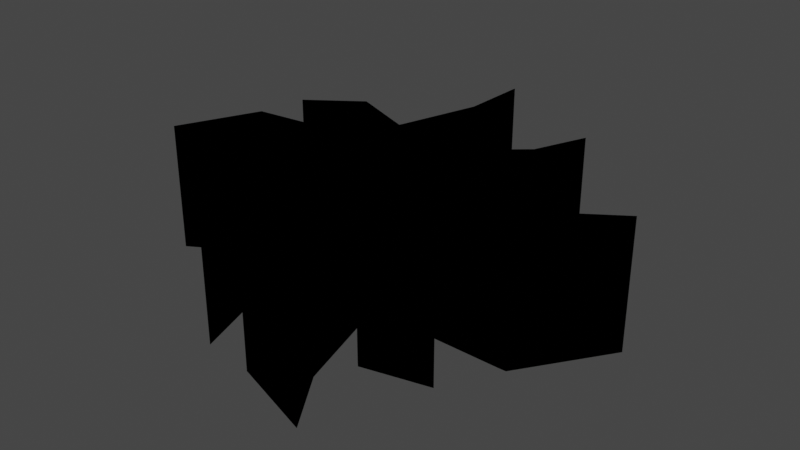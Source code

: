 # Source: Rift1.blend  (saved by Blender 3.0.42; exported with 4.5.12 LTS)
import bpy
from mathutils import Matrix  # noqa: F401  (used for matrix-valued properties, if any)

bpy.ops.wm.read_factory_settings(use_empty=True)
scene = bpy.context.scene
scene.name = 'Scene'

# ---- collections
col_r1_svg = bpy.data.collections.new('R1.svg'); scene.collection.children.link(col_r1_svg)

# ---- materials (node trees are filled in below, after node groups)
mat_svgmat_001 = bpy.data.materials.new('SVGMat.001')
mat_svgmat_001.use_transparent_shadow = False
mat_svgmat_001.diffuse_color = (0.0, 0.0, 0.0, 1.0)

# ---- material node trees

# ---- world
world_world = bpy.data.worlds.new('World'); scene.world = world_world
world_world.use_nodes = True; world_world.node_tree.nodes.clear()
_N = world_world.node_tree.nodes; _L = world_world.node_tree.links
n0 = _N.new('ShaderNodeOutputWorld'); n0.name = 'World Output'; n0.location = (300, 300)
n1 = _N.new('ShaderNodeBackground'); n1.name = 'Background'; n1.location = (10, 300)
n1.inputs[0].default_value = (0.05088, 0.05088, 0.05088, 1.0)
_L.new(n1.outputs[0], n0.inputs[0])
n0.is_active_output = True
world_world.color = (0.05088, 0.05088, 0.05088)
world_world.use_sun_shadow = False
world_world.sun_shadow_jitter_overblur = 0.0

# ---- meshes
me_curve = bpy.data.meshes.new('Curve')
me_curve.from_pydata([(-0.01671, 0.06213, 0.0), (-0.02787, 0.02899, 0.0), (-0.02858, 0.02735, 0.0), (-0.05803, 0.03847, 0.0), (-0.08183, 0.02286, 0.0), (-0.06269, 0.02273, 0.0), (-0.0422, 0.007392, 0.0), (-0.08569, 0.002837, 0.0), (-0.102, -0.03032, 0.0), (-0.09378, -0.02582, 0.0), (-0.06998, -0.01254, 0.0), (-0.04399, -0.02073, 0.0), (-0.04691, -0.02514, 0.0), (-0.0615, -0.04633, 0.0), (-0.06259, -0.04827, 0.0), (-0.03227, -0.07358, 0.0), (-0.0406, -0.05011, 0.0), (-0.02892, -0.03228, 0.0), (-0.01332, -0.06562, 0.0), (-0.008137, -0.07652, 0.0), (0.03043, -0.08818, 0.0), (0.03043, -0.08801, 0.0), (0.01366, -0.06432, 0.0), (0.003481, -0.0313, 0.0), (0.01979, -0.04817, 0.0), (0.02178, -0.05008, 0.0), (0.02179, -0.05008, 0.0), (0.05235, -0.0434, 0.0), (0.0334, -0.03742, 0.0), (0.02087, -0.01927, 0.0), (0.06269, -0.01994, 0.0), (0.06648, -0.01988, 0.0), (0.06951, -0.0159, 0.0), (0.09346, 0.01598, 0.0), (0.06318, -0.002839, 0.0), (0.02156, 0.006085, 0.0), (0.02429, 0.009671, 0.0), (0.03446, 0.02219, 0.0), (0.0475, 0.03822, 0.0), (0.04081, 0.06294, 0.0), (0.0384, 0.05765, 0.0), (0.03102, 0.04096, 0.0), (0.01229, 0.02628, 0.0), (0.0094, 0.02424, 0.0), (0.001435, 0.06041, 0.0), (-0.01583, 0.09047, 0.0), (-0.01599, 0.08977, 0.0), (-0.01583, 0.09047, 1.5), (-0.01599, 0.08977, 1.5), (0.001435, 0.06041, 1.5), (-0.01671, 0.06213, 1.5), (-0.02787, 0.02899, 1.5), (0.04081, 0.06294, 1.5), (0.0384, 0.05765, 1.5), (0.03102, 0.04096, 1.5), (0.0475, 0.03822, 1.5), (-0.05803, 0.03847, 1.5), (-0.08183, 0.02286, 1.5), (-0.02858, 0.02735, 1.5), (0.01229, 0.02628, 1.5), (0.03446, 0.02219, 1.5), (0.0094, 0.02424, 1.5), (-0.06269, 0.02273, 1.5), (-0.0422, 0.007392, 1.5), (0.02429, 0.009671, 1.5), (0.02156, 0.006085, 1.5), (-0.08569, 0.002837, 1.5), (0.09346, 0.01598, 1.5), (0.06318, -0.002839, 1.5), (0.06951, -0.0159, 1.5), (-0.06998, -0.01254, 1.5), (-0.04399, -0.02073, 1.5), (-0.09378, -0.02582, 1.5), (-0.102, -0.03032, 1.5), (0.02087, -0.01927, 1.5), (0.06648, -0.01988, 1.5), (0.06269, -0.01994, 1.5), (-0.04691, -0.02514, 1.5), (0.003481, -0.0313, 1.5), (0.0334, -0.03742, 1.5), (-0.02892, -0.03228, 1.5), (-0.0615, -0.04633, 1.5), (0.01979, -0.04817, 1.5), (0.05235, -0.0434, 1.5), (-0.0406, -0.05011, 1.5), (-0.06259, -0.04827, 1.5), (0.02178, -0.05008, 1.5), (0.01366, -0.06432, 1.5), (0.02179, -0.05008, 1.5), (-0.01332, -0.06562, 1.5), (-0.03227, -0.07358, 1.5), (0.03043, -0.08801, 1.5), (-0.008137, -0.07652, 1.5), (0.03043, -0.08818, 1.5)], [], [(46, 45, 44), (0, 46, 44), (41, 40, 39), (41, 39, 38), (4, 3, 2), (2, 1, 0, 44, 43), (38, 37, 43, 42, 41), (35, 34, 7, 6), (5, 4, 37), (6, 5, 37, 36, 35), (32, 10, 7, 34), (34, 33, 32), (32, 31, 29, 11, 10), (30, 29, 31), (12, 11, 29), (9, 8, 7, 10), (23, 29, 28), (24, 23, 28), (23, 17, 12, 29), (17, 23, 22), (18, 17, 22), (15, 14, 16), (18, 22, 21), (19, 18, 21), (20, 19, 21), (43, 37, 4, 2), (27, 25, 24, 28), (17, 16, 14, 13, 12), (46, 0, 50, 48), (32, 33, 67, 69), (29, 30, 76, 74), (14, 15, 90, 85), (30, 31, 75, 76), (15, 16, 84, 90), (0, 1, 51, 50), (34, 35, 65, 68), (27, 28, 79, 83), (42, 43, 61, 59), (11, 12, 77, 71), (39, 40, 53, 52), (21, 22, 87, 91), (40, 41, 54, 53), (16, 17, 80, 84), (8, 9, 72, 73), (18, 19, 92, 89), (13, 14, 85, 81), (4, 5, 62, 57), (10, 11, 71, 70), (28, 29, 74, 79), (19, 20, 93, 92), (38, 39, 52, 55), (9, 10, 70, 72), (24, 25, 86, 82), (5, 6, 63, 62), (20, 21, 91, 93), (3, 4, 57, 56), (25, 27, 83, 86), (36, 37, 60, 64), (2, 3, 56, 58), (7, 8, 73, 66), (35, 36, 64, 65), (41, 42, 59, 54), (22, 23, 78, 87), (45, 46, 48, 47), (12, 13, 81, 77), (37, 38, 55, 60), (25, 26, 88, 86), (6, 7, 66, 63), (43, 44, 49, 61), (31, 32, 69, 75), (17, 18, 89, 80), (44, 45, 47, 49), (33, 34, 68, 67), (23, 24, 82, 78), (1, 2, 58, 51)])
_uv = me_curve.uv_layers.new(name='UVMap')
_uv.uv.foreach_set('vector', [0.9467, 0.0, 0.9878, 0.0, 0.9622, 0.0, 0.0378, 0.0, 0.9467, 0.0, 0.9622, 0.0, 0.8864, 0.0, 0.861, 0.0, 0.8488, 0.0, 0.8864, 0.0, 0.8488, 0.0, 0.8283, 0.0, 0.09921, 0.0, 0.09606, 0.0, 0.05823, 0.0, 0.05823, 0.0, 0.05295, 0.0, 0.0378, 0.0, 0.9622, 0.0, 0.9243, 0.0, 0.8283, 0.0, 0.8094, 0.0, 0.9243, 0.0, 0.9149, 0.0, 0.8864, 0.0, 0.7905, 0.0, 0.7701, 0.0, 0.1606, 0.0, 0.1229, 0.0, 0.1024, 0.0, 0.09921, 0.0, 0.8094, 0.0, 0.1229, 0.0, 0.1024, 0.0, 0.8094, 0.0, 0.7995, 0.0, 0.7905, 0.0, 0.7014, 0.0, 0.2173, 0.0, 0.1606, 0.0, 0.7701, 0.0, 0.7701, 0.0, 0.7344, 0.0, 0.7014, 0.0, 0.7014, 0.0, 0.6933, 0.0, 0.6567, 0.0, 0.2378, 0.0, 0.2173, 0.0, 0.685, 0.0, 0.6567, 0.0, 0.6933, 0.0, 0.2476, 0.0, 0.2378, 0.0, 0.6567, 0.0, 0.192, 0.0, 0.1795, 0.0, 0.1606, 0.0, 0.2173, 0.0, 0.5251, 0.0, 0.6567, 0.0, 0.6377, 0.0, 0.5555, 0.0, 0.5251, 0.0, 0.6377, 0.0, 0.5251, 0.0, 0.3528, 0.0, 0.2476, 0.0, 0.6567, 0.0, 0.3528, 0.0, 0.5251, 0.0, 0.485, 0.0, 0.3784, 0.0, 0.3528, 0.0, 0.485, 0.0, 0.2945, 0.0, 0.2745, 0.0, 0.3323, 0.0, 0.3784, 0.0, 0.485, 0.0, 0.4452, 0.0, 0.3905, 0.0, 0.3784, 0.0, 0.4452, 0.0, 0.4345, 0.0, 0.3905, 0.0, 0.4452, 0.0, 0.9243, 0.0, 0.8094, 0.0, 0.09921, 0.0, 0.05823, 0.0, 0.6, 0.0, 0.5609, 0.0, 0.5555, 0.0, 0.6377, 0.0, 0.3528, 0.0, 0.3323, 0.0, 0.2745, 0.0, 0.2674, 0.0, 0.2476, 0.0, 0.9467, 0.0, 0.0378, 0.0, 0.0378, 0.0, 0.9467, 0.0, 0.7014, 0.0, 0.7344, 0.0, 0.7344, 0.0, 0.7014, 0.0, 0.6567, 0.0, 0.685, 0.0, 0.685, 0.0, 0.6567, 0.0, 0.2745, 0.0, 0.2945, 0.0, 0.2945, 0.0, 0.2745, 0.0, 0.685, 0.0, 0.6933, 0.0, 0.6933, 0.0, 0.685, 0.0, 0.2945, 0.0, 0.3323, 0.0, 0.3323, 0.0, 0.2945, 0.0, 0.0378, 0.0, 0.05295, 0.0, 0.05295, 0.0, 0.0378, 0.0, 0.7701, 0.0, 0.7905, 0.0, 0.7905, 0.0, 0.7701, 0.0, 0.6, 0.0, 0.6377, 0.0, 0.6377, 0.0, 0.6, 0.0, 0.9149, 0.0, 0.9243, 0.0, 0.9243, 0.0, 0.9149, 0.0, 0.2378, 0.0, 0.2476, 0.0, 0.2476, 0.0, 0.2378, 0.0, 0.8488, 0.0, 0.861, 0.0, 0.861, 0.0, 0.8488, 0.0, 0.4452, 0.0, 0.485, 0.0, 0.485, 0.0, 0.4452, 0.0, 0.861, 0.0, 0.8864, 0.0, 0.8864, 0.0, 0.861, 0.0, 0.3323, 0.0, 0.3528, 0.0, 0.3528, 0.0, 0.3323, 0.0, 0.1795, 0.0, 0.192, 0.0, 0.192, 0.0, 0.1795, 0.0, 0.3784, 0.0, 0.3905, 0.0, 0.3905, 0.0, 0.3784, 0.0, 0.2674, 0.0, 0.2745, 0.0, 0.2745, 0.0, 0.2674, 0.0, 0.09921, 0.0, 0.1024, 0.0, 0.1024, 0.0, 0.09921, 0.0, 0.2173, 0.0, 0.2378, 0.0, 0.2378, 0.0, 0.2173, 0.0, 0.6377, 0.0, 0.6567, 0.0, 0.6567, 0.0, 0.6377, 0.0, 0.3905, 0.0, 0.4345, 0.0, 0.4345, 0.0, 0.3905, 0.0, 0.8283, 0.0, 0.8488, 0.0, 0.8488, 0.0, 0.8283, 0.0, 0.192, 0.0, 0.2173, 0.0, 0.2173, 0.0, 0.192, 0.0, 0.5555, 0.0, 0.5609, 0.0, 0.5609, 0.0, 0.5555, 0.0, 0.1024, 0.0, 0.1229, 0.0, 0.1229, 0.0, 0.1024, 0.0, 0.4345, 0.0, 0.4452, 0.0, 0.4452, 0.0, 0.4345, 0.0, 0.09606, 0.0, 0.09921, 0.0, 0.09921, 0.0, 0.09606, 0.0, 0.5609, 0.0, 0.6, 0.0, 0.6, 0.0, 0.5609, 0.0, 0.7995, 0.0, 0.8094, 0.0, 0.8094, 0.0, 0.7995, 0.0, 0.05823, 0.0, 0.09606, 0.0, 0.09606, 0.0, 0.05823, 0.0, 0.1606, 0.0, 0.1795, 0.0, 0.1795, 0.0, 0.1606, 0.0, 0.7905, 0.0, 0.7995, 0.0, 0.7995, 0.0, 0.7905, 0.0, 0.8864, 0.0, 0.9149, 0.0, 0.9149, 0.0, 0.8864, 0.0, 0.485, 0.0, 0.5251, 0.0, 0.5251, 0.0, 0.485, 0.0, 0.9878, 0.0, 0.9467, 0.0, 0.9467, 0.0, 0.9878, 0.0, 0.2476, 0.0, 0.2674, 0.0, 0.2674, 0.0, 0.2476, 0.0, 0.8094, 0.0, 0.8283, 0.0, 0.8283, 0.0, 0.8094, 0.0, 0.0, 0.0, 0.0, 0.0, 0.0, 0.0, 0.0, 0.0, 0.1229, 0.0, 0.1606, 0.0, 0.1606, 0.0, 0.1229, 0.0, 0.9243, 0.0, 0.9622, 0.0, 0.9622, 0.0, 0.9243, 0.0, 0.6933, 0.0, 0.7014, 0.0, 0.7014, 0.0, 0.6933, 0.0, 0.3528, 0.0, 0.3784, 0.0, 0.3784, 0.0, 0.3528, 0.0, 0.9622, 0.0, 0.9878, 0.0, 0.9878, 0.0, 0.9622, 0.0, 0.7344, 0.0, 0.7701, 0.0, 0.7701, 0.0, 0.7344, 0.0, 0.5251, 0.0, 0.5555, 0.0, 0.5555, 0.0, 0.5251, 0.0, 0.05295, 0.0, 0.05823, 0.0, 0.05823, 0.0, 0.05295, 0.0])
me_curve.materials.append(mat_svgmat_001)
me_curve.use_remesh_fix_poles = True
me_curve.use_remesh_preserve_attributes = False
me_curve.update()
me_curve_001 = bpy.data.meshes.new('Curve.001')
me_curve_001.from_pydata([(-0.01583, 0.09047, 1.5), (-0.01599, 0.08977, 1.5), (0.001435, 0.06041, 1.5), (-0.01671, 0.06213, 1.5), (-0.02787, 0.02899, 1.5), (0.04081, 0.06294, 1.5), (0.0384, 0.05765, 1.5), (0.03102, 0.04096, 1.5), (0.0475, 0.03822, 1.5), (-0.05803, 0.03847, 1.5), (-0.08183, 0.02286, 1.5), (-0.02858, 0.02735, 1.5), (0.01229, 0.02628, 1.5), (0.03446, 0.02219, 1.5), (0.0094, 0.02424, 1.5), (-0.06269, 0.02273, 1.5), (-0.0422, 0.007392, 1.5), (0.02429, 0.009671, 1.5), (0.02156, 0.006085, 1.5), (-0.08569, 0.002837, 1.5), (0.09346, 0.01598, 1.5), (0.06318, -0.002839, 1.5), (0.06951, -0.0159, 1.5), (-0.06998, -0.01254, 1.5), (-0.04399, -0.02073, 1.5), (-0.09378, -0.02582, 1.5), (-0.102, -0.03032, 1.5), (0.02087, -0.01927, 1.5), (0.06648, -0.01988, 1.5), (0.06269, -0.01994, 1.5), (-0.04691, -0.02514, 1.5), (0.003481, -0.0313, 1.5), (0.0334, -0.03742, 1.5), (-0.02892, -0.03228, 1.5), (-0.0615, -0.04633, 1.5), (0.01979, -0.04817, 1.5), (0.05235, -0.0434, 1.5), (-0.0406, -0.05011, 1.5), (-0.06259, -0.04827, 1.5), (0.02178, -0.05008, 1.5), (0.01366, -0.06432, 1.5), (0.02179, -0.05008, 1.5), (-0.01332, -0.06562, 1.5), (-0.03227, -0.07358, 1.5), (0.03043, -0.08801, 1.5), (-0.008137, -0.07652, 1.5), (0.03043, -0.08818, 1.5)], [(39, 41)], [(1, 2, 0), (7, 5, 6), (3, 2, 1), (7, 8, 5), (10, 11, 9), (11, 14, 2, 3, 4), (8, 7, 12, 14, 13), (18, 16, 19, 21), (15, 13, 10), (16, 18, 17, 13, 15), (22, 21, 19, 23), (21, 22, 20), (22, 23, 24, 27, 28), (29, 28, 27), (30, 27, 24), (25, 23, 19, 26), (31, 32, 27), (35, 32, 31), (31, 27, 30, 33), (33, 40, 31), (42, 40, 33), (43, 37, 38), (42, 44, 40), (45, 44, 42), (46, 44, 45), (14, 11, 10, 13), (36, 32, 35, 39), (33, 30, 34, 38, 37)])
_uv = me_curve_001.uv_layers.new(name='UVMap')
_uv.uv.foreach_set('vector', [0.9467, 0.0, 0.9622, 0.0, 0.9878, 0.0, 0.8864, 0.0, 0.8488, 0.0, 0.861, 0.0, 0.0378, 0.0, 0.9622, 0.0, 0.9467, 0.0, 0.8864, 0.0, 0.8283, 0.0, 0.8488, 0.0, 0.09921, 0.0, 0.05823, 0.0, 0.09606, 0.0, 0.05823, 0.0, 0.9243, 0.0, 0.9622, 0.0, 0.0378, 0.0, 0.05295, 0.0, 0.8283, 0.0, 0.8864, 0.0, 0.9149, 0.0, 0.9243, 0.0, 0.8094, 0.0, 0.7905, 0.0, 0.1229, 0.0, 0.1606, 0.0, 0.7701, 0.0, 0.1024, 0.0, 0.8094, 0.0, 0.09921, 0.0, 0.1229, 0.0, 0.7905, 0.0, 0.7995, 0.0, 0.8094, 0.0, 0.1024, 0.0, 0.7014, 0.0, 0.7701, 0.0, 0.1606, 0.0, 0.2173, 0.0, 0.7701, 0.0, 0.7014, 0.0, 0.7344, 0.0, 0.7014, 0.0, 0.2173, 0.0, 0.2378, 0.0, 0.6567, 0.0, 0.6933, 0.0, 0.685, 0.0, 0.6933, 0.0, 0.6567, 0.0, 0.2476, 0.0, 0.6567, 0.0, 0.2378, 0.0, 0.192, 0.0, 0.2173, 0.0, 0.1606, 0.0, 0.1795, 0.0, 0.5251, 0.0, 0.6377, 0.0, 0.6567, 0.0, 0.5555, 0.0, 0.6377, 0.0, 0.5251, 0.0, 0.5251, 0.0, 0.6567, 0.0, 0.2476, 0.0, 0.3528, 0.0, 0.3528, 0.0, 0.485, 0.0, 0.5251, 0.0, 0.3784, 0.0, 0.485, 0.0, 0.3528, 0.0, 0.2945, 0.0, 0.3323, 0.0, 0.2745, 0.0, 0.3784, 0.0, 0.4452, 0.0, 0.485, 0.0, 0.3905, 0.0, 0.4452, 0.0, 0.3784, 0.0, 0.4345, 0.0, 0.4452, 0.0, 0.3905, 0.0, 0.9243, 0.0, 0.05823, 0.0, 0.09921, 0.0, 0.8094, 0.0, 0.6, 0.0, 0.6377, 0.0, 0.5555, 0.0, 0.5609, 0.0, 0.3528, 0.0, 0.2476, 0.0, 0.2674, 0.0, 0.2745, 0.0, 0.3323, 0.0])
me_curve_001.materials.append(mat_svgmat_001)
me_curve_001.use_remesh_fix_poles = True
me_curve_001.use_remesh_preserve_attributes = False
me_curve_001.update()

# ---- objects
ob_groundcrackwalls = bpy.data.objects.new('GroundCrackWalls', me_curve)
ob_groundcracktop = bpy.data.objects.new('GroundCrackTop', me_curve_001)

# ---- transforms, parenting, visibility, modifiers, constraints
ob_groundcrackwalls.location = (0.0, 0.0, 0.0)
ob_groundcrackwalls.scale = (25.6, 27.99, 1.0)
ob_groundcracktop.location = (0.0, 0.0, 0.0)
ob_groundcracktop.scale = (25.6, 27.99, 1.0)

# ---- collection membership
col_r1_svg.objects.link(ob_groundcrackwalls)
col_r1_svg.objects.link(ob_groundcracktop)

# ---- scene / render settings (as saved in the file)
scene.frame_start = 1; scene.frame_end = 250; scene.frame_set(14)
scene.render.engine = 'BLENDER_EEVEE_NEXT'
scene.cycles.sampling_pattern = 'TABULATED_SOBOL'
scene.cycles.use_light_tree = False
scene.view_settings.view_transform = 'Filmic'
bpy.context.view_layer.update()

# ---- added for rendering (the .blend has no active camera and no usable light): camera, sun
cam_auto = bpy.data.cameras.new('AutoCamera')
cam_auto.lens = 50.0
cam_auto.sensor_width = 36.0
cam_auto.clip_end = 1000.0
ob_auto_camera = bpy.data.objects.new('AutoCamera', cam_auto)
scene.collection.objects.link(ob_auto_camera)
ob_auto_camera.location = (6.58094, -7.99558, 6.10179)
ob_auto_camera.rotation_euler = (1.09748, -7.21219e-08, 0.694738)
scene.camera = ob_auto_camera
light_auto_sun = bpy.data.lights.new('AutoSun', 'SUN')
light_auto_sun.energy = 3.0
light_auto_sun.angle = 0.0523599
ob_auto_sun = bpy.data.objects.new('AutoSun', light_auto_sun)
scene.collection.objects.link(ob_auto_sun)
ob_auto_sun.rotation_euler = (0.872665, 0.174533, 0.523599)
bpy.context.view_layer.update()
